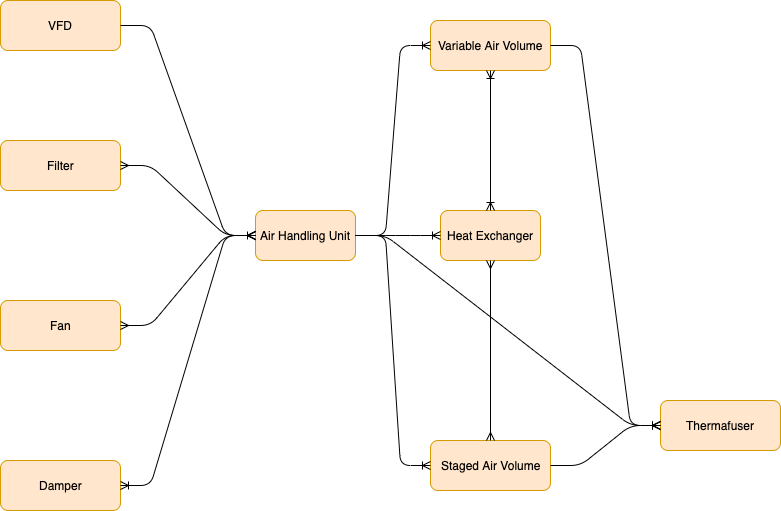

The diagram above was exported from draw.io. Its source (the exported page's mxGraphModel, read from the mxfile embedded in the PNG):
<mxGraphModel dx="2066" dy="1106" grid="1" gridSize="10" guides="1" tooltips="1" connect="1" arrows="1" fold="1" page="1" pageScale="1" pageWidth="850" pageHeight="1100" math="0" shadow="0">
  <root>
    <mxCell id="0" />
    <mxCell id="1" parent="0" />
    <mxCell id="J0xLAfl5ry9ney4b52LL-3" value="Air Handling Unit" style="html=1;dashed=0;whitespace=wrap;rounded=1;fillColor=#ffe6cc;strokeColor=#d79b00;" vertex="1" parent="1">
      <mxGeometry x="290" y="360" width="100" height="50" as="geometry" />
    </mxCell>
    <mxCell id="J0xLAfl5ry9ney4b52LL-4" value="Heat Exchanger" style="html=1;dashed=0;whitespace=wrap;rounded=1;fillColor=#ffe6cc;strokeColor=#d79b00;" vertex="1" parent="1">
      <mxGeometry x="475" y="360" width="100" height="50" as="geometry" />
    </mxCell>
    <mxCell id="J0xLAfl5ry9ney4b52LL-8" value="Variable Air Volume" style="html=1;dashed=0;whitespace=wrap;rounded=1;fillColor=#ffe6cc;strokeColor=#d79b00;" vertex="1" parent="1">
      <mxGeometry x="465" y="170" width="120" height="50" as="geometry" />
    </mxCell>
    <mxCell id="J0xLAfl5ry9ney4b52LL-9" value="" style="edgeStyle=entityRelationEdgeStyle;fontSize=12;html=1;endArrow=ERoneToMany;exitX=1;exitY=0.5;exitDx=0;exitDy=0;" edge="1" parent="1" source="J0xLAfl5ry9ney4b52LL-3" target="J0xLAfl5ry9ney4b52LL-4">
      <mxGeometry width="100" height="100" relative="1" as="geometry">
        <mxPoint x="295" y="530" as="sourcePoint" />
        <mxPoint x="395" y="430" as="targetPoint" />
      </mxGeometry>
    </mxCell>
    <mxCell id="J0xLAfl5ry9ney4b52LL-10" value="" style="edgeStyle=entityRelationEdgeStyle;fontSize=12;html=1;endArrow=ERoneToMany;entryX=0;entryY=0.5;entryDx=0;entryDy=0;exitX=1;exitY=0.5;exitDx=0;exitDy=0;" edge="1" parent="1" source="J0xLAfl5ry9ney4b52LL-3" target="J0xLAfl5ry9ney4b52LL-8">
      <mxGeometry width="100" height="100" relative="1" as="geometry">
        <mxPoint x="340" y="300" as="sourcePoint" />
        <mxPoint x="435" y="220" as="targetPoint" />
      </mxGeometry>
    </mxCell>
    <mxCell id="J0xLAfl5ry9ney4b52LL-11" value="Staged Air Volume" style="html=1;dashed=0;whitespace=wrap;rounded=1;fillColor=#ffe6cc;strokeColor=#d79b00;" vertex="1" parent="1">
      <mxGeometry x="465" y="590" width="120" height="50" as="geometry" />
    </mxCell>
    <mxCell id="J0xLAfl5ry9ney4b52LL-12" value="" style="edgeStyle=entityRelationEdgeStyle;fontSize=12;html=1;endArrow=ERoneToMany;exitX=1;exitY=0.5;exitDx=0;exitDy=0;entryX=0;entryY=0.5;entryDx=0;entryDy=0;" edge="1" parent="1" source="J0xLAfl5ry9ney4b52LL-3" target="J0xLAfl5ry9ney4b52LL-11">
      <mxGeometry width="100" height="100" relative="1" as="geometry">
        <mxPoint x="415" y="430" as="sourcePoint" />
        <mxPoint x="395" y="590" as="targetPoint" />
      </mxGeometry>
    </mxCell>
    <mxCell id="J0xLAfl5ry9ney4b52LL-13" value="Thermafuser" style="html=1;dashed=0;whitespace=wrap;rounded=1;fillColor=#ffe6cc;strokeColor=#d79b00;" vertex="1" parent="1">
      <mxGeometry x="695" y="550" width="120" height="50" as="geometry" />
    </mxCell>
    <mxCell id="J0xLAfl5ry9ney4b52LL-14" value="" style="fontSize=12;html=1;endArrow=ERmany;startArrow=ERmany;exitX=0.5;exitY=0;exitDx=0;exitDy=0;entryX=0.5;entryY=1;entryDx=0;entryDy=0;" edge="1" parent="1" source="J0xLAfl5ry9ney4b52LL-11" target="J0xLAfl5ry9ney4b52LL-4">
      <mxGeometry width="100" height="100" relative="1" as="geometry">
        <mxPoint x="575" y="490" as="sourcePoint" />
        <mxPoint x="475" y="385" as="targetPoint" />
      </mxGeometry>
    </mxCell>
    <mxCell id="J0xLAfl5ry9ney4b52LL-16" value="" style="fontSize=12;html=1;endArrow=ERoneToMany;startArrow=ERoneToMany;exitX=0.5;exitY=0;exitDx=0;exitDy=0;entryX=0.5;entryY=1;entryDx=0;entryDy=0;" edge="1" parent="1" source="J0xLAfl5ry9ney4b52LL-4" target="J0xLAfl5ry9ney4b52LL-8">
      <mxGeometry width="100" height="100" relative="1" as="geometry">
        <mxPoint x="585" y="360" as="sourcePoint" />
        <mxPoint x="685" y="260" as="targetPoint" />
      </mxGeometry>
    </mxCell>
    <mxCell id="J0xLAfl5ry9ney4b52LL-17" value="" style="fontSize=12;html=1;endArrow=ERoneToMany;exitX=1;exitY=0.5;exitDx=0;exitDy=0;edgeStyle=entityRelationEdgeStyle;entryX=0;entryY=0.5;entryDx=0;entryDy=0;" edge="1" parent="1" source="J0xLAfl5ry9ney4b52LL-8" target="J0xLAfl5ry9ney4b52LL-13">
      <mxGeometry width="100" height="100" relative="1" as="geometry">
        <mxPoint x="615" y="190" as="sourcePoint" />
        <mxPoint x="775" y="385" as="targetPoint" />
      </mxGeometry>
    </mxCell>
    <mxCell id="J0xLAfl5ry9ney4b52LL-18" value="" style="edgeStyle=entityRelationEdgeStyle;fontSize=12;html=1;endArrow=ERoneToMany;exitX=1;exitY=0.5;exitDx=0;exitDy=0;entryX=0;entryY=0.5;entryDx=0;entryDy=0;" edge="1" parent="1" source="J0xLAfl5ry9ney4b52LL-11" target="J0xLAfl5ry9ney4b52LL-13">
      <mxGeometry width="100" height="100" relative="1" as="geometry">
        <mxPoint x="645" y="630" as="sourcePoint" />
        <mxPoint x="745" y="530" as="targetPoint" />
      </mxGeometry>
    </mxCell>
    <mxCell id="J0xLAfl5ry9ney4b52LL-19" value="" style="edgeStyle=entityRelationEdgeStyle;fontSize=12;html=1;endArrow=ERoneToMany;exitX=1;exitY=0.5;exitDx=0;exitDy=0;entryX=0;entryY=0.5;entryDx=0;entryDy=0;" edge="1" parent="1" source="J0xLAfl5ry9ney4b52LL-3" target="J0xLAfl5ry9ney4b52LL-13">
      <mxGeometry width="100" height="100" relative="1" as="geometry">
        <mxPoint x="595" y="570" as="sourcePoint" />
        <mxPoint x="695" y="470" as="targetPoint" />
      </mxGeometry>
    </mxCell>
    <mxCell id="J0xLAfl5ry9ney4b52LL-24" value="Damper" style="html=1;dashed=0;whitespace=wrap;rounded=1;fillColor=#ffe6cc;strokeColor=#d79b00;" vertex="1" parent="1">
      <mxGeometry x="35" y="610" width="120" height="50" as="geometry" />
    </mxCell>
    <mxCell id="J0xLAfl5ry9ney4b52LL-25" value="Fan" style="html=1;dashed=0;whitespace=wrap;rounded=1;fillColor=#ffe6cc;strokeColor=#d79b00;" vertex="1" parent="1">
      <mxGeometry x="35" y="450" width="120" height="50" as="geometry" />
    </mxCell>
    <mxCell id="J0xLAfl5ry9ney4b52LL-26" value="Filter" style="html=1;dashed=0;whitespace=wrap;rounded=1;fillColor=#ffe6cc;strokeColor=#d79b00;" vertex="1" parent="1">
      <mxGeometry x="35" y="290" width="120" height="50" as="geometry" />
    </mxCell>
    <mxCell id="J0xLAfl5ry9ney4b52LL-27" value="VFD" style="html=1;dashed=0;whitespace=wrap;rounded=1;fillColor=#ffe6cc;strokeColor=#d79b00;" vertex="1" parent="1">
      <mxGeometry x="35" y="150" width="120" height="50" as="geometry" />
    </mxCell>
    <mxCell id="J0xLAfl5ry9ney4b52LL-28" value="" style="edgeStyle=entityRelationEdgeStyle;fontSize=12;html=1;endArrow=ERmany;exitX=1;exitY=0.5;exitDx=0;exitDy=0;entryX=0;entryY=0.5;entryDx=0;entryDy=0;" edge="1" parent="1" source="J0xLAfl5ry9ney4b52LL-27" target="J0xLAfl5ry9ney4b52LL-3">
      <mxGeometry width="100" height="100" relative="1" as="geometry">
        <mxPoint x="235" y="160" as="sourcePoint" />
        <mxPoint x="335" y="60" as="targetPoint" />
      </mxGeometry>
    </mxCell>
    <mxCell id="J0xLAfl5ry9ney4b52LL-29" value="" style="edgeStyle=entityRelationEdgeStyle;fontSize=12;html=1;endArrow=ERmany;startArrow=ERmany;exitX=1;exitY=0.5;exitDx=0;exitDy=0;entryX=0;entryY=0.5;entryDx=0;entryDy=0;" edge="1" parent="1" source="J0xLAfl5ry9ney4b52LL-26" target="J0xLAfl5ry9ney4b52LL-3">
      <mxGeometry width="100" height="100" relative="1" as="geometry">
        <mxPoint x="245" y="270" as="sourcePoint" />
        <mxPoint x="345" y="170" as="targetPoint" />
      </mxGeometry>
    </mxCell>
    <mxCell id="J0xLAfl5ry9ney4b52LL-30" value="" style="edgeStyle=entityRelationEdgeStyle;fontSize=12;html=1;endArrow=ERmany;startArrow=ERmany;exitX=1;exitY=0.5;exitDx=0;exitDy=0;entryX=0;entryY=0.5;entryDx=0;entryDy=0;" edge="1" parent="1" source="J0xLAfl5ry9ney4b52LL-25" target="J0xLAfl5ry9ney4b52LL-3">
      <mxGeometry width="100" height="100" relative="1" as="geometry">
        <mxPoint x="265" y="590" as="sourcePoint" />
        <mxPoint x="365" y="490" as="targetPoint" />
      </mxGeometry>
    </mxCell>
    <mxCell id="J0xLAfl5ry9ney4b52LL-31" value="" style="edgeStyle=entityRelationEdgeStyle;fontSize=12;html=1;endArrow=ERoneToMany;startArrow=ERoneToMany;exitX=1;exitY=0.5;exitDx=0;exitDy=0;entryX=0;entryY=0.5;entryDx=0;entryDy=0;" edge="1" parent="1" source="J0xLAfl5ry9ney4b52LL-24" target="J0xLAfl5ry9ney4b52LL-3">
      <mxGeometry width="100" height="100" relative="1" as="geometry">
        <mxPoint x="235" y="660" as="sourcePoint" />
        <mxPoint x="335" y="560" as="targetPoint" />
      </mxGeometry>
    </mxCell>
  </root>
</mxGraphModel>